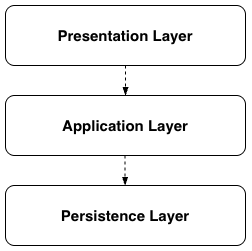

The diagram above was exported from draw.io. Its source (the exported page's mxGraphModel, read from the mxfile embedded in the PNG):
<mxGraphModel dx="915" dy="585" grid="1" gridSize="10" guides="1" tooltips="1" connect="1" arrows="1" fold="1" page="1" pageScale="1" pageWidth="827" pageHeight="1169" math="0" shadow="0">
  <root>
    <mxCell id="0" />
    <mxCell id="1" parent="0" />
    <mxCell id="2" parent="1" style="rounded=1;whiteSpace=wrap;html=1;fontStyle=1;fontSize=15;" value="Presentation Layer" vertex="1">
      <mxGeometry height="60" width="240" x="240" y="480" as="geometry" />
    </mxCell>
    <mxCell id="3" parent="1" style="rounded=1;whiteSpace=wrap;html=1;fontStyle=1;fontSize=15;" value="Application Layer" vertex="1">
      <mxGeometry height="60" width="240" x="240" y="570" as="geometry" />
    </mxCell>
    <mxCell id="4" parent="1" style="rounded=1;whiteSpace=wrap;html=1;fontStyle=1;fontSize=15;" value="Persistence Layer" vertex="1">
      <mxGeometry height="60" width="240" x="240" y="660" as="geometry" />
    </mxCell>
    <mxCell id="5" edge="1" parent="1" source="2" style="endArrow=blockThin;html=1;rounded=0;exitX=0.5;exitY=1;exitDx=0;exitDy=0;entryX=0.5;entryY=0;entryDx=0;entryDy=0;endFill=1;dashed=1;" target="3" value="">
      <mxGeometry height="50" relative="1" width="50" as="geometry">
        <mxPoint x="390" y="550" as="sourcePoint" />
        <mxPoint x="440" y="500" as="targetPoint" />
      </mxGeometry>
    </mxCell>
    <mxCell id="6" edge="1" parent="1" style="endArrow=blockThin;html=1;rounded=0;exitX=0.5;exitY=1;exitDx=0;exitDy=0;entryX=0.5;entryY=0;entryDx=0;entryDy=0;endFill=1;dashed=1;" value="">
      <mxGeometry height="50" relative="1" width="50" as="geometry">
        <mxPoint x="359.55" y="630" as="sourcePoint" />
        <mxPoint x="359.55" y="660" as="targetPoint" />
      </mxGeometry>
    </mxCell>
  </root>
</mxGraphModel>